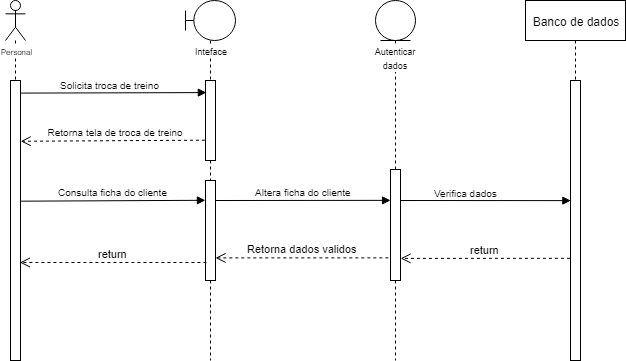

The diagram above was exported from draw.io. Its source (the exported page's mxGraphModel, read from the mxfile embedded in the PNG):
<mxGraphModel dx="1108" dy="484" grid="1" gridSize="10" guides="1" tooltips="1" connect="1" arrows="1" fold="1" page="1" pageScale="1" pageWidth="827" pageHeight="1169" math="0" shadow="0">
  <root>
    <mxCell id="0" />
    <mxCell id="1" parent="0" />
    <mxCell id="p7eatV6p-CTz9A08Wc_k-3" value="&lt;font style=&quot;font-size: 9px&quot;&gt;Inteface&lt;/font&gt;" style="shape=umlLifeline;participant=umlBoundary;perimeter=lifelinePerimeter;whiteSpace=wrap;html=1;container=1;collapsible=0;recursiveResize=0;verticalAlign=top;spacingTop=36;labelBackgroundColor=#ffffff;outlineConnect=0;" vertex="1" parent="1">
      <mxGeometry x="270" y="40" width="50" height="360" as="geometry" />
    </mxCell>
    <mxCell id="p7eatV6p-CTz9A08Wc_k-14" value="" style="html=1;points=[];perimeter=orthogonalPerimeter;align=center;" vertex="1" parent="p7eatV6p-CTz9A08Wc_k-3">
      <mxGeometry x="20" y="80" width="10" height="80" as="geometry" />
    </mxCell>
    <mxCell id="p7eatV6p-CTz9A08Wc_k-15" value="" style="html=1;points=[];perimeter=orthogonalPerimeter;align=center;" vertex="1" parent="p7eatV6p-CTz9A08Wc_k-3">
      <mxGeometry x="20" y="180" width="10" height="100" as="geometry" />
    </mxCell>
    <mxCell id="p7eatV6p-CTz9A08Wc_k-8" value="&lt;font style=&quot;font-size: 9px&quot;&gt;Autenticar dados&lt;br&gt;&lt;/font&gt;" style="shape=umlLifeline;participant=umlEntity;perimeter=lifelinePerimeter;whiteSpace=wrap;html=1;container=1;collapsible=0;recursiveResize=0;verticalAlign=top;spacingTop=36;labelBackgroundColor=#ffffff;outlineConnect=0;" vertex="1" parent="1">
      <mxGeometry x="460" y="40" width="40" height="360" as="geometry" />
    </mxCell>
    <mxCell id="p7eatV6p-CTz9A08Wc_k-22" value="" style="endArrow=block;endFill=1;endSize=6;html=1;entryX=0.033;entryY=0.429;entryDx=0;entryDy=0;entryPerimeter=0;" edge="1" parent="p7eatV6p-CTz9A08Wc_k-8" target="p7eatV6p-CTz9A08Wc_k-10">
      <mxGeometry width="100" relative="1" as="geometry">
        <mxPoint x="20" y="200" as="sourcePoint" />
        <mxPoint x="120" y="200" as="targetPoint" />
      </mxGeometry>
    </mxCell>
    <mxCell id="p7eatV6p-CTz9A08Wc_k-24" value="&lt;font style=&quot;font-size: 10px&quot;&gt;Verifica dados&lt;/font&gt;" style="text;html=1;resizable=0;points=[];align=center;verticalAlign=bottom;labelBackgroundColor=#ffffff;" vertex="1" connectable="0" parent="p7eatV6p-CTz9A08Wc_k-22">
      <mxGeometry x="-0.2014" relative="1" as="geometry">
        <mxPoint as="offset" />
      </mxGeometry>
    </mxCell>
    <mxCell id="p7eatV6p-CTz9A08Wc_k-23" value="" style="html=1;points=[];perimeter=orthogonalPerimeter;align=center;" vertex="1" parent="p7eatV6p-CTz9A08Wc_k-8">
      <mxGeometry x="15" y="169" width="10" height="111" as="geometry" />
    </mxCell>
    <mxCell id="p7eatV6p-CTz9A08Wc_k-9" value="Banco de dados" style="shape=umlLifeline;perimeter=lifelinePerimeter;whiteSpace=wrap;html=1;container=1;collapsible=0;recursiveResize=0;outlineConnect=0;" vertex="1" parent="1">
      <mxGeometry x="610" y="40" width="100" height="80" as="geometry" />
    </mxCell>
    <mxCell id="p7eatV6p-CTz9A08Wc_k-10" value="" style="html=1;points=[];perimeter=orthogonalPerimeter;" vertex="1" parent="1">
      <mxGeometry x="655" y="120" width="10" height="280" as="geometry" />
    </mxCell>
    <mxCell id="p7eatV6p-CTz9A08Wc_k-11" value="" style="endArrow=block;endFill=1;endSize=6;html=1;entryX=0.083;entryY=0.151;entryDx=0;entryDy=0;entryPerimeter=0;exitX=1.067;exitY=0.045;exitDx=0;exitDy=0;exitPerimeter=0;" edge="1" parent="1" source="p7eatV6p-CTz9A08Wc_k-21" target="p7eatV6p-CTz9A08Wc_k-14">
      <mxGeometry width="100" relative="1" as="geometry">
        <mxPoint x="106" y="131" as="sourcePoint" />
        <mxPoint x="281" y="131" as="targetPoint" />
      </mxGeometry>
    </mxCell>
    <mxCell id="p7eatV6p-CTz9A08Wc_k-12" value="&lt;font style=&quot;font-size: 10px&quot;&gt;Solicita troca de treino&lt;/font&gt;" style="text;html=1;resizable=0;points=[];align=center;verticalAlign=bottom;labelBackgroundColor=#ffffff;" vertex="1" connectable="0" parent="p7eatV6p-CTz9A08Wc_k-11">
      <mxGeometry x="-0.44" relative="1" as="geometry">
        <mxPoint x="36" as="offset" />
      </mxGeometry>
    </mxCell>
    <mxCell id="p7eatV6p-CTz9A08Wc_k-13" value="&lt;font style=&quot;font-size: 10px&quot;&gt;&amp;nbsp; Retorna tela de troca de treino&lt;/font&gt;" style="html=1;verticalAlign=bottom;endArrow=open;dashed=1;endSize=8;exitX=-0.055;exitY=0.746;exitDx=0;exitDy=0;exitPerimeter=0;entryX=1.019;entryY=0.217;entryDx=0;entryDy=0;entryPerimeter=0;" edge="1" parent="1" source="p7eatV6p-CTz9A08Wc_k-14" target="p7eatV6p-CTz9A08Wc_k-21">
      <mxGeometry relative="1" as="geometry">
        <mxPoint x="280" y="190" as="sourcePoint" />
        <mxPoint x="110" y="180" as="targetPoint" />
      </mxGeometry>
    </mxCell>
    <mxCell id="p7eatV6p-CTz9A08Wc_k-16" value="&lt;font style=&quot;font-size: 10px&quot;&gt;Consulta ficha do cliente&lt;/font&gt;" style="html=1;verticalAlign=bottom;endArrow=block;entryX=-0.011;entryY=0.198;entryDx=0;entryDy=0;entryPerimeter=0;exitX=1.067;exitY=0.431;exitDx=0;exitDy=0;exitPerimeter=0;" edge="1" parent="1" source="p7eatV6p-CTz9A08Wc_k-21" target="p7eatV6p-CTz9A08Wc_k-15">
      <mxGeometry width="80" relative="1" as="geometry">
        <mxPoint x="110" y="240" as="sourcePoint" />
        <mxPoint x="186" y="240" as="targetPoint" />
      </mxGeometry>
    </mxCell>
    <mxCell id="p7eatV6p-CTz9A08Wc_k-17" value="&lt;font style=&quot;font-size: 10px&quot;&gt;Altera ficha do cliente&lt;/font&gt;" style="html=1;verticalAlign=bottom;endArrow=block;entryX=0.002;entryY=0.278;entryDx=0;entryDy=0;entryPerimeter=0;" edge="1" parent="1" target="p7eatV6p-CTz9A08Wc_k-23">
      <mxGeometry width="80" relative="1" as="geometry">
        <mxPoint x="300" y="240" as="sourcePoint" />
        <mxPoint x="474" y="240" as="targetPoint" />
        <Array as="points" />
      </mxGeometry>
    </mxCell>
    <mxCell id="p7eatV6p-CTz9A08Wc_k-20" value="&lt;font style=&quot;font-size: 8px&quot;&gt;Personal&lt;/font&gt;" style="shape=umlLifeline;participant=umlActor;perimeter=lifelinePerimeter;whiteSpace=wrap;html=1;container=1;collapsible=0;recursiveResize=0;verticalAlign=top;spacingTop=36;labelBackgroundColor=#ffffff;outlineConnect=0;align=center;" vertex="1" parent="1">
      <mxGeometry x="90" y="40" width="20" height="360" as="geometry" />
    </mxCell>
    <mxCell id="p7eatV6p-CTz9A08Wc_k-21" value="" style="html=1;points=[];perimeter=orthogonalPerimeter;align=center;" vertex="1" parent="p7eatV6p-CTz9A08Wc_k-20">
      <mxGeometry x="5" y="80" width="10" height="280" as="geometry" />
    </mxCell>
    <mxCell id="p7eatV6p-CTz9A08Wc_k-25" value="return" style="html=1;verticalAlign=bottom;endArrow=open;dashed=1;endSize=8;exitX=-0.052;exitY=0.635;exitDx=0;exitDy=0;exitPerimeter=0;entryX=1.013;entryY=0.801;entryDx=0;entryDy=0;entryPerimeter=0;" edge="1" parent="1" source="p7eatV6p-CTz9A08Wc_k-10" target="p7eatV6p-CTz9A08Wc_k-23">
      <mxGeometry relative="1" as="geometry">
        <mxPoint x="650" y="280" as="sourcePoint" />
        <mxPoint x="570" y="280" as="targetPoint" />
      </mxGeometry>
    </mxCell>
    <mxCell id="p7eatV6p-CTz9A08Wc_k-27" value="Retorna dados validos" style="html=1;verticalAlign=bottom;endArrow=open;dashed=1;endSize=8;exitX=-0.215;exitY=0.796;exitDx=0;exitDy=0;exitPerimeter=0;entryX=1;entryY=0.774;entryDx=0;entryDy=0;entryPerimeter=0;" edge="1" parent="1" source="p7eatV6p-CTz9A08Wc_k-23" target="p7eatV6p-CTz9A08Wc_k-15">
      <mxGeometry relative="1" as="geometry">
        <mxPoint x="470" y="300" as="sourcePoint" />
        <mxPoint x="370" y="290" as="targetPoint" />
      </mxGeometry>
    </mxCell>
    <mxCell id="p7eatV6p-CTz9A08Wc_k-28" value="return" style="html=1;verticalAlign=bottom;endArrow=open;dashed=1;endSize=8;entryX=0.94;entryY=0.65;entryDx=0;entryDy=0;entryPerimeter=0;exitX=0.091;exitY=0.82;exitDx=0;exitDy=0;exitPerimeter=0;" edge="1" parent="1" source="p7eatV6p-CTz9A08Wc_k-15" target="p7eatV6p-CTz9A08Wc_k-21">
      <mxGeometry relative="1" as="geometry">
        <mxPoint x="288" y="302" as="sourcePoint" />
        <mxPoint x="120" y="300" as="targetPoint" />
      </mxGeometry>
    </mxCell>
  </root>
</mxGraphModel>